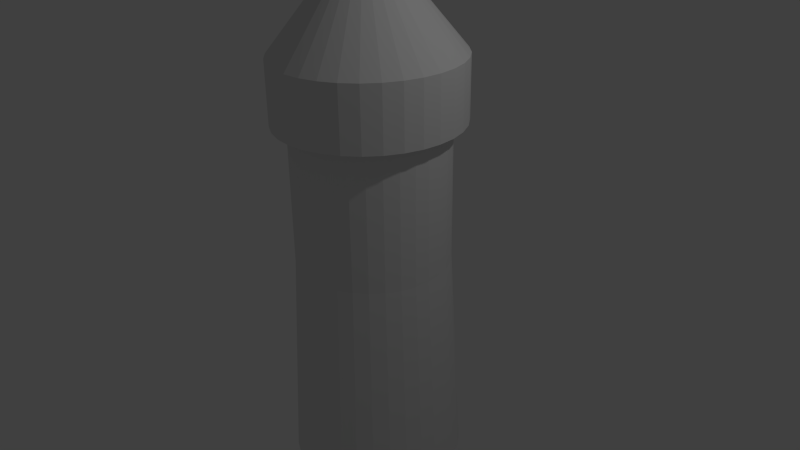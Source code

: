 # Source: tower.blend  (saved by Blender 2.72.0; exported with 4.5.12 LTS)
import bpy
from mathutils import Matrix  # noqa: F401  (used for matrix-valued properties, if any)

bpy.ops.wm.read_factory_settings(use_empty=True)
scene = bpy.context.scene
scene.name = 'Scene'

# ---- collections
col_collection_1 = bpy.data.collections.new('Collection 1'); scene.collection.children.link(col_collection_1)

# ---- world
world_world = bpy.data.worlds.new('World'); scene.world = world_world
world_world.color = (0.05088, 0.05088, 0.05088)
world_world.use_sun_shadow = False
world_world.sun_shadow_jitter_overblur = 0.0
world_world.cycles.sampling_method = 'MANUAL'
world_world.cycles.sample_map_resolution = 256

# ---- cameras
cam_camera = bpy.data.cameras.new('Camera')
cam_camera.clip_end = 100.0
cam_camera.lens = 35.0
cam_camera.sensor_width = 32.0
cam_camera.sensor_height = 18.0
cam_camera.ortho_scale = 7.314
cam_camera.dof.focus_distance = 0.0
cam_camera.dof.aperture_fstop = 128.0

# ---- lights
light_lamp = bpy.data.lights.new('Lamp', 'POINT')
light_lamp.transmission_factor = 0.0
light_lamp.cutoff_distance = 30.0
light_lamp.energy = 100.0
light_lamp.shadow_buffer_clip_start = 1.001
light_lamp.shadow_soft_size = 0.1
light_lamp.shadow_maximum_resolution = 0.006
light_lamp.use_absolute_resolution = True
light_lamp.cycles.use_multiple_importance_sampling = False

# ---- meshes
me_cylinder = bpy.data.meshes.new('Cylinder')
me_cylinder.from_pydata([(0.0002456, 1.145, -2.918), (0.2233, 1.123, -2.918), (0.4378, 1.058, -2.918), (0.6355, 0.9521, -2.918), (0.8088, 0.8099, -2.918), (0.951, 0.6366, -2.918), (1.057, 0.4389, -2.918), (1.122, 0.2244, -2.918), (1.144, 0.001331, -2.918), (1.122, -0.2218, -2.918), (1.057, -0.4363, -2.918), (0.951, -0.634, -2.918), (0.8088, -0.8072, -2.918), (0.6355, -0.9494, -2.918), (0.4378, -1.055, -2.918), (0.2233, -1.12, -2.918), (0.0002452, -1.142, -2.918), (-0.2228, -1.12, -2.918), (-0.4373, -1.055, -2.918), (-0.635, -0.9494, -2.918), (-0.8083, -0.8072, -2.918), (-0.9505, -0.634, -2.918), (-1.056, -0.4363, -2.918), (-1.121, -0.2218, -2.918), (-1.143, 0.001332, -2.918), (-1.121, 0.2244, -2.918), (-1.056, 0.4389, -2.918), (-0.9505, 0.6366, -2.918), (-0.8083, 0.8099, -2.918), (-0.635, 0.9521, -2.918), (-0.4373, 1.058, -2.918), (-0.2228, 1.123, -2.918), (0.1118, 1.134, -2.918), (0.0, 1.0, 0.0), (0.1951, 0.9808, 0.0), (0.3306, 1.09, -2.918), (0.3827, 0.9239, 0.0), (0.5367, 1.005, -2.918), (0.5556, 0.8315, 0.0), (0.7222, 0.881, -2.918), (0.7071, 0.7071, 0.0), (0.8799, 0.7233, -2.918), (0.8315, 0.5556, 0.0), (1.004, 0.5378, -2.918), (0.9239, 0.3827, 0.0), (1.089, 0.3317, -2.918), (0.9808, 0.1951, 0.0), (1.133, 0.1129, -2.918), (1.0, 7.55e-08, 0.0), (1.133, -0.1102, -2.918), (0.9808, -0.1951, 0.0), (1.089, -0.329, -2.918), (0.9239, -0.3827, 0.0), (1.004, -0.5351, -2.918), (0.8315, -0.5556, 0.0), (0.8799, -0.7206, -2.918), (0.7071, -0.7071, 0.0), (0.7222, -0.8783, -2.918), (0.5556, -0.8315, 0.0), (0.5367, -1.002, -2.918), (0.3827, -0.9239, 0.0), (0.3306, -1.088, -2.918), (0.1951, -0.9808, 0.0), (0.1118, -1.131, -2.918), (-3.258e-07, -1.0, 0.0), (-0.1113, -1.131, -2.918), (-0.1951, -0.9808, 0.0), (-0.3301, -1.088, -2.918), (-0.3827, -0.9239, 0.0), (-0.5362, -1.002, -2.918), (-0.5556, -0.8315, 0.0), (-0.7217, -0.8783, -2.918), (-0.7071, -0.7071, 0.0), (-0.8794, -0.7206, -2.918), (-0.8315, -0.5556, 0.0), (-1.003, -0.5351, -2.918), (-0.9239, -0.3827, 0.0), (-1.089, -0.329, -2.918), (-0.9808, -0.1951, 0.0), (-1.132, -0.1102, -2.918), (-1.0, 9.656e-07, 0.0), (-1.132, 0.1129, -2.918), (-0.9808, 0.1951, 0.0), (-1.089, 0.3317, -2.918), (-0.9239, 0.3827, 0.0), (-1.003, 0.5378, -2.918), (-0.8315, 0.5556, 0.0), (-0.8794, 0.7233, -2.918), (-0.7071, 0.7071, 0.0), (-0.7217, 0.881, -2.918), (-0.5556, 0.8315, 0.0), (-0.5362, 1.005, -2.918), (-0.3827, 0.9239, 0.0), (-0.3301, 1.09, -2.918), (-0.1951, 0.9808, 0.0), (-0.1113, 1.134, -2.918), (0.09755, 0.9904, 0.0), (0.2889, 0.9523, 0.0), (0.4691, 0.8777, 0.0), (0.6313, 0.7693, 0.0), (0.7693, 0.6313, 0.0), (0.8777, 0.4691, 0.0), (0.9523, 0.2889, 0.0), (0.9904, 0.09755, 0.0), (0.9904, -0.09755, 0.0), (0.9523, -0.2889, 0.0), (0.8777, -0.4691, 0.0), (0.7693, -0.6313, 0.0), (0.6313, -0.7693, 0.0), (0.4691, -0.8777, 0.0), (0.2889, -0.9523, 0.0), (0.09754, -0.9904, 0.0), (-0.09755, -0.9904, 0.0), (-0.2889, -0.9523, 0.0), (-0.4691, -0.8777, 0.0), (-0.6313, -0.7693, 0.0), (-0.7693, -0.6313, 0.0), (-0.8777, -0.4691, 0.0), (-0.9523, -0.2889, 0.0), (-0.9904, -0.09754, 0.0), (-0.9904, 0.09755, 0.0), (-0.9523, 0.2889, 0.0), (-0.8777, 0.4691, 0.0), (-0.7693, 0.6313, 0.0), (-0.6313, 0.7693, 0.0), (-0.4691, 0.8777, 0.0), (-0.09754, 0.9904, 0.0), (-0.2889, 0.9523, 0.0), (0.1951, 0.9808, 1.748), (0.3827, 0.9239, 1.748), (0.5556, 0.8315, 1.748), (0.7071, 0.7071, 1.748), (0.8315, 0.5556, 1.748), (0.9239, 0.3827, 1.748), (0.9808, 0.1951, 1.748), (1.0, 7.55e-08, 1.748), (0.9808, -0.1951, 1.748), (0.9239, -0.3827, 1.748), (0.8315, -0.5556, 1.748), (0.7071, -0.7071, 1.748), (0.5556, -0.8315, 1.748), (0.3827, -0.9239, 1.748), (0.1951, -0.9808, 1.748), (-3.258e-07, -1.0, 1.748), (-0.1951, -0.9808, 1.748), (-0.3827, -0.9239, 1.748), (-0.5556, -0.8315, 1.748), (-0.7071, -0.7071, 1.748), (-0.8315, -0.5556, 1.748), (-0.9239, -0.3827, 1.748), (-0.9808, -0.1951, 1.748), (-1.0, 9.656e-07, 1.748), (-0.9808, 0.1951, 1.748), (-0.9239, 0.3827, 1.748), (-0.8315, 0.5556, 1.748), (-0.7071, 0.7071, 1.748), (-0.5556, 0.8315, 1.748), (-0.3827, 0.9239, 1.748), (-0.1951, 0.9808, 1.748), (0.09755, 0.9904, 1.748), (0.2889, 0.9523, 1.748), (0.4691, 0.8777, 1.748), (0.6313, 0.7693, 1.748), (0.7693, 0.6313, 1.748), (0.8777, 0.4691, 1.748), (0.9523, 0.2889, 1.748), (0.9904, 0.09755, 1.748), (0.9904, -0.09755, 1.748), (0.9523, -0.2889, 1.748), (0.8777, -0.4691, 1.748), (0.7693, -0.6313, 1.748), (0.6313, -0.7693, 1.748), (0.4691, -0.8777, 1.748), (0.2889, -0.9523, 1.748), (0.09754, -0.9904, 1.748), (-0.09755, -0.9904, 1.748), (-0.2889, -0.9523, 1.748), (-0.4691, -0.8777, 1.748), (-0.6313, -0.7693, 1.748), (-0.7693, -0.6313, 1.748), (-0.8777, -0.4691, 1.748), (-0.9523, -0.2889, 1.748), (-0.9904, -0.09754, 1.748), (-0.9904, 0.09755, 1.748), (-0.9523, 0.2889, 1.748), (-0.8777, 0.4691, 1.748), (-0.7693, 0.6313, 1.748), (-0.6313, 0.7693, 1.748), (-0.4691, 0.8777, 1.748), (-0.09754, 0.9904, 1.748), (-0.2889, 0.9523, 1.748), (0.0, 1.0, 1.748), (-0.003427, 0.02397, 4.061), (0.004639, 0.02316, 4.061), (0.0124, 0.02074, 4.061), (0.01955, 0.01681, 4.061), (0.02581, 0.01152, 4.061), (0.03095, 0.005074, 4.061), (0.03477, -0.002277, 4.061), (0.03713, -0.01025, 4.061), (0.03792, -0.01855, 4.061), (0.03713, -0.02685, 4.061), (0.03477, -0.03482, 4.061), (0.03095, -0.04217, 4.061), (0.02581, -0.04862, 4.061), (0.01955, -0.05391, 4.061), (0.0124, -0.05783, 4.061), (0.004639, -0.06025, 4.061), (-0.003427, -0.06107, 4.061), (-0.01149, -0.06025, 4.061), (-0.01925, -0.05783, 4.061), (-0.0264, -0.05391, 4.061), (-0.03267, -0.04862, 4.061), (-0.03781, -0.04217, 4.061), (-0.04163, -0.03482, 4.061), (-0.04398, -0.02685, 4.061), (-0.04478, -0.01855, 4.061), (-0.04398, -0.01025, 4.061), (-0.04163, -0.002277, 4.061), (-0.03781, 0.005074, 4.061), (-0.03267, 0.01152, 4.061), (-0.0264, 0.01681, 4.061), (-0.01925, 0.02074, 4.061), (-0.01149, 0.02316, 4.061), (0.000606, 0.02356, 4.061), (0.008518, 0.02195, 4.061), (0.01597, 0.01877, 4.061), (0.02268, 0.01416, 4.061), (0.02838, 0.008296, 4.061), (0.03286, 0.001399, 4.061), (0.03595, -0.006266, 4.061), (0.03752, -0.0144, 4.061), (0.03752, -0.0227, 4.061), (0.03595, -0.03083, 4.061), (0.03286, -0.0385, 4.061), (0.02838, -0.0454, 4.061), (0.02268, -0.05126, 4.061), (0.01597, -0.05587, 4.061), (0.008518, -0.05904, 4.061), (0.000606, -0.06066, 4.061), (-0.007461, -0.06066, 4.061), (-0.01537, -0.05904, 4.061), (-0.02283, -0.05587, 4.061), (-0.02953, -0.05126, 4.061), (-0.03524, -0.0454, 4.061), (-0.03972, -0.0385, 4.061), (-0.04281, -0.03083, 4.061), (-0.04438, -0.0227, 4.061), (-0.04438, -0.0144, 4.061), (-0.04281, -0.006266, 4.061), (-0.03972, 0.001399, 4.061), (-0.03524, 0.008296, 4.061), (-0.02953, 0.01416, 4.061), (-0.02283, 0.01877, 4.061), (-0.01537, 0.02195, 4.061), (-0.007461, 0.02356, 4.061), (9.666e-06, 1.21, 2.637), (0.2295, 1.186, 2.637), (0.4501, 1.117, 2.637), (0.6534, 1.006, 2.637), (0.8317, 0.8553, 2.637), (0.978, 0.672, 2.637), (1.087, 0.4629, 2.637), (1.154, 0.236, 2.637), (1.176, 2.994e-05, 2.637), (1.154, -0.2359, 2.637), (1.087, -0.4628, 2.637), (0.978, -0.6719, 2.637), (0.8317, -0.8552, 2.637), (0.6534, -1.006, 2.637), (0.4501, -1.117, 2.637), (0.2295, -1.186, 2.637), (9.282e-06, -1.209, 2.637), (-0.2294, -1.186, 2.637), (-0.4501, -1.117, 2.637), (-0.6534, -1.006, 2.637), (-0.8317, -0.8552, 2.637), (-0.9779, -0.6719, 2.637), (-1.087, -0.4628, 2.637), (-1.154, -0.2359, 2.637), (-1.176, 3.102e-05, 2.637), (-1.154, 0.236, 2.637), (-1.087, 0.4629, 2.637), (-0.9779, 0.672, 2.637), (-0.8317, 0.8553, 2.637), (-0.6534, 1.006, 2.637), (-0.4501, 1.117, 2.637), (-0.2294, 1.186, 2.637), (0.1147, 1.198, 2.637), (0.3398, 1.152, 2.637), (0.5518, 1.062, 2.637), (0.7426, 0.9305, 2.637), (0.9048, 0.7636, 2.637), (1.032, 0.5674, 2.637), (1.12, 0.3494, 2.637), (1.165, 0.118, 2.637), (1.165, -0.118, 2.637), (1.12, -0.3494, 2.637), (1.032, -0.5674, 2.637), (0.9048, -0.7636, 2.637), (0.7426, -0.9304, 2.637), (0.5518, -1.062, 2.637), (0.3398, -1.152, 2.637), (0.1147, -1.198, 2.637), (-0.1147, -1.198, 2.637), (-0.3398, -1.152, 2.637), (-0.5518, -1.062, 2.637), (-0.7425, -0.9304, 2.637), (-0.9048, -0.7636, 2.637), (-1.032, -0.5674, 2.637), (-1.12, -0.3494, 2.637), (-1.165, -0.118, 2.637), (-1.165, 0.118, 2.637), (-1.12, 0.3494, 2.637), (-1.032, 0.5674, 2.637), (-0.9048, 0.7636, 2.637), (-0.7425, 0.9305, 2.637), (-0.5518, 1.062, 2.637), (-0.1147, 1.198, 2.637), (-0.3398, 1.152, 2.637), (0.2295, 1.186, 1.826), (0.4501, 1.117, 1.826), (0.6534, 1.006, 1.826), (0.8317, 0.8553, 1.826), (0.978, 0.672, 1.826), (1.087, 0.4629, 1.826), (1.154, 0.236, 1.826), (1.176, 2.994e-05, 1.826), (1.154, -0.2359, 1.826), (1.087, -0.4628, 1.826), (0.978, -0.6719, 1.826), (0.8317, -0.8552, 1.826), (0.6534, -1.006, 1.826), (0.4501, -1.117, 1.826), (0.2295, -1.186, 1.826), (9.282e-06, -1.209, 1.826), (-0.2294, -1.186, 1.826), (-0.4501, -1.117, 1.826), (-0.6534, -1.006, 1.826), (-0.8317, -0.8552, 1.826), (-0.9779, -0.6719, 1.826), (-1.087, -0.4628, 1.826), (-1.154, -0.2359, 1.826), (-1.176, 3.102e-05, 1.826), (-1.154, 0.236, 1.826), (-1.087, 0.4629, 1.826), (-0.9779, 0.672, 1.826), (-0.8317, 0.8553, 1.826), (-0.6534, 1.006, 1.826), (-0.4501, 1.117, 1.826), (-0.2294, 1.186, 1.826), (0.1147, 1.198, 1.826), (0.3398, 1.152, 1.826), (0.5518, 1.062, 1.826), (0.7426, 0.9305, 1.826), (0.9048, 0.7636, 1.826), (1.032, 0.5674, 1.826), (1.12, 0.3494, 1.826), (1.165, 0.118, 1.826), (1.165, -0.118, 1.826), (1.12, -0.3494, 1.826), (1.032, -0.5674, 1.826), (0.9048, -0.7636, 1.826), (0.7426, -0.9304, 1.826), (0.5518, -1.062, 1.826), (0.3398, -1.152, 1.826), (0.1147, -1.198, 1.826), (-0.1147, -1.198, 1.826), (-0.3398, -1.152, 1.826), (-0.5518, -1.062, 1.826), (-0.7425, -0.9304, 1.826), (-0.9048, -0.7636, 1.826), (-1.032, -0.5674, 1.826), (-1.12, -0.3494, 1.826), (-1.165, -0.118, 1.826), (-1.165, 0.118, 1.826), (-1.12, 0.3494, 1.826), (-1.032, 0.5674, 1.826), (-0.9048, 0.7636, 1.826), (-0.7425, 0.9305, 1.826), (-0.5518, 1.062, 1.826), (-0.1147, 1.198, 1.826), (-0.3398, 1.152, 1.826), (9.666e-06, 1.21, 1.826), (-0.003669, 0.02874, 5.584), (0.005556, 0.02781, 5.584), (0.01443, 0.02504, 5.584), (0.0226, 0.02055, 5.584), (0.02976, 0.0145, 5.584), (0.03564, 0.007133, 5.584), (0.04001, -0.001273, 5.584), (0.0427, -0.01039, 5.584), (0.04361, -0.01988, 5.584), (0.0427, -0.02937, 5.584), (0.04001, -0.03849, 5.584), (0.03564, -0.04689, 5.584), (0.02976, -0.05426, 5.584), (0.0226, -0.06031, 5.584), (0.01443, -0.0648, 5.584), (0.005556, -0.06757, 5.584), (-0.003669, -0.0685, 5.584), (-0.01289, -0.06757, 5.584), (-0.02176, -0.0648, 5.584), (-0.02994, -0.06031, 5.584), (-0.0371, -0.05426, 5.584), (-0.04298, -0.04689, 5.584), (-0.04735, -0.03849, 5.584), (-0.05004, -0.02937, 5.584), (-0.05095, -0.01988, 5.584), (-0.05004, -0.01039, 5.584), (-0.04735, -0.001273, 5.584), (-0.04298, 0.007133, 5.584), (-0.0371, 0.0145, 5.584), (-0.02994, 0.02055, 5.584), (-0.02176, 0.02504, 5.584), (-0.01289, 0.02781, 5.584), (0.0009435, 0.02828, 5.584), (0.009991, 0.02642, 5.584), (0.01851, 0.02279, 5.584), (0.02618, 0.01752, 5.584), (0.0327, 0.01082, 5.584), (0.03783, 0.00293, 5.584), (0.04136, -0.005834, 5.584), (0.04316, -0.01514, 5.584), (0.04316, -0.02462, 5.584), (0.04136, -0.03393, 5.584), (0.03783, -0.04269, 5.584), (0.0327, -0.05058, 5.584), (0.02618, -0.05729, 5.584), (0.01851, -0.06256, 5.584), (0.00999, -0.06619, 5.584), (0.0009435, -0.06804, 5.584), (-0.008281, -0.06804, 5.584), (-0.01733, -0.06619, 5.584), (-0.02585, -0.06256, 5.584), (-0.03352, -0.05729, 5.584), (-0.04004, -0.05058, 5.584), (-0.04517, -0.04269, 5.584), (-0.0487, -0.03393, 5.584), (-0.0505, -0.02462, 5.584), (-0.0505, -0.01514, 5.584), (-0.0487, -0.005834, 5.584), (-0.04517, 0.00293, 5.584), (-0.04004, 0.01082, 5.584), (-0.03352, 0.01752, 5.584), (-0.02585, 0.02279, 5.584), (-0.01733, 0.02642, 5.584), (-0.008281, 0.02828, 5.584)], [], [(0, 32, 1, 35, 2, 37, 3, 39, 4, 41, 5, 43, 6, 45, 7, 47, 8, 49, 9, 51, 10, 53, 11, 55, 12, 57, 13, 59, 14, 61, 15, 63, 16, 65, 17, 67, 18, 69, 19, 71, 20, 73, 21, 75, 22, 77, 23, 79, 24, 81, 25, 83, 26, 85, 27, 87, 28, 89, 29, 91, 30, 93, 31, 95), (32, 96, 34, 1), (0, 33, 96, 32), (35, 97, 36, 2), (1, 34, 97, 35), (37, 98, 38, 3), (2, 36, 98, 37), (39, 99, 40, 4), (3, 38, 99, 39), (41, 100, 42, 5), (4, 40, 100, 41), (43, 101, 44, 6), (5, 42, 101, 43), (45, 102, 46, 7), (6, 44, 102, 45), (47, 103, 48, 8), (7, 46, 103, 47), (49, 104, 50, 9), (8, 48, 104, 49), (51, 105, 52, 10), (9, 50, 105, 51), (53, 106, 54, 11), (10, 52, 106, 53), (55, 107, 56, 12), (11, 54, 107, 55), (57, 108, 58, 13), (12, 56, 108, 57), (59, 109, 60, 14), (13, 58, 109, 59), (61, 110, 62, 15), (14, 60, 110, 61), (63, 111, 64, 16), (15, 62, 111, 63), (65, 112, 66, 17), (16, 64, 112, 65), (67, 113, 68, 18), (17, 66, 113, 67), (69, 114, 70, 19), (18, 68, 114, 69), (71, 115, 72, 20), (19, 70, 115, 71), (73, 116, 74, 21), (20, 72, 116, 73), (75, 117, 76, 22), (21, 74, 117, 75), (77, 118, 78, 23), (22, 76, 118, 77), (79, 119, 80, 24), (23, 78, 119, 79), (81, 120, 82, 25), (24, 80, 120, 81), (83, 121, 84, 26), (25, 82, 121, 83), (85, 122, 86, 27), (26, 84, 122, 85), (87, 123, 88, 28), (27, 86, 123, 87), (89, 124, 90, 29), (28, 88, 124, 89), (91, 125, 92, 30), (29, 90, 125, 91), (95, 126, 33, 0), (31, 94, 126, 95), (93, 127, 94, 31), (30, 92, 127, 93), (177, 145, 337, 369), (141, 172, 364, 333), (162, 130, 322, 354), (148, 179, 371, 340), (184, 152, 344, 376), (133, 164, 356, 325), (169, 137, 329, 361), (155, 186, 378, 347), (176, 144, 336, 368), (140, 171, 363, 332), (161, 129, 321, 353), (147, 178, 370, 339), (183, 151, 343, 375), (168, 136, 328, 360), (132, 163, 355, 324), (154, 185, 377, 346), (190, 157, 349, 382), (175, 143, 335, 367), (139, 170, 362, 331), (160, 128, 320, 352), (146, 177, 369, 338), (182, 150, 342, 374), (167, 135, 327, 359), (131, 162, 354, 323), (153, 184, 376, 345), (189, 158, 350, 381), (174, 142, 334, 366), (138, 169, 361, 330), (159, 191, 383, 351), (145, 176, 368, 337), (181, 149, 341, 373), (166, 134, 326, 358), (130, 161, 353, 322), (152, 183, 375, 344), (188, 156, 348, 380), (173, 141, 333, 365), (137, 168, 360, 329), (158, 190, 382, 350), (144, 175, 367, 336), (180, 148, 340, 372), (165, 133, 325, 357), (129, 160, 352, 321), (151, 182, 374, 343), (187, 155, 347, 379), (172, 140, 332, 364), (136, 167, 359, 328), (191, 189, 381, 383), (143, 174, 366, 335), (179, 147, 339, 371), (164, 132, 324, 356), (128, 159, 351, 320), (150, 181, 373, 342), (186, 154, 346, 378), (171, 139, 331, 363), (135, 166, 358, 327), (157, 188, 380, 349), (178, 146, 338, 370), (142, 173, 365, 334), (163, 131, 323, 355), (149, 180, 372, 341), (185, 153, 345, 377), (170, 138, 330, 362), (134, 165, 357, 326), (156, 187, 379, 348), (96, 159, 128, 34), (97, 160, 129, 36), (98, 161, 130, 38), (99, 162, 131, 40), (100, 163, 132, 42), (101, 164, 133, 44), (102, 165, 134, 46), (103, 166, 135, 48), (104, 167, 136, 50), (105, 168, 137, 52), (106, 169, 138, 54), (107, 170, 139, 56), (108, 171, 140, 58), (109, 172, 141, 60), (110, 173, 142, 62), (111, 174, 143, 64), (112, 175, 144, 66), (113, 176, 145, 68), (114, 177, 146, 70), (115, 178, 147, 72), (116, 179, 148, 74), (117, 180, 149, 76), (118, 181, 150, 78), (119, 182, 151, 80), (120, 183, 152, 82), (121, 184, 153, 84), (122, 185, 154, 86), (123, 186, 155, 88), (124, 187, 156, 90), (125, 188, 157, 92), (126, 189, 191, 33), (127, 190, 158, 94), (33, 191, 159, 96), (34, 128, 160, 97), (36, 129, 161, 98), (38, 130, 162, 99), (40, 131, 163, 100), (42, 132, 164, 101), (44, 133, 165, 102), (46, 134, 166, 103), (48, 135, 167, 104), (50, 136, 168, 105), (52, 137, 169, 106), (54, 138, 170, 107), (56, 139, 171, 108), (58, 140, 172, 109), (60, 141, 173, 110), (62, 142, 174, 111), (64, 143, 175, 112), (66, 144, 176, 113), (68, 145, 177, 114), (70, 146, 178, 115), (72, 147, 179, 116), (74, 148, 180, 117), (76, 149, 181, 118), (78, 150, 182, 119), (80, 151, 183, 120), (82, 152, 184, 121), (84, 153, 185, 122), (86, 154, 186, 123), (88, 155, 187, 124), (90, 156, 188, 125), (94, 158, 189, 126), (92, 157, 190, 127), (288, 224, 193, 257), (289, 225, 194, 258), (290, 226, 195, 259), (291, 227, 196, 260), (292, 228, 197, 261), (293, 229, 198, 262), (294, 230, 199, 263), (295, 231, 200, 264), (296, 232, 201, 265), (297, 233, 202, 266), (298, 234, 203, 267), (299, 235, 204, 268), (300, 236, 205, 269), (301, 237, 206, 270), (302, 238, 207, 271), (303, 239, 208, 272), (304, 240, 209, 273), (305, 241, 210, 274), (306, 242, 211, 275), (307, 243, 212, 276), (308, 244, 213, 277), (309, 245, 214, 278), (310, 246, 215, 279), (311, 247, 216, 280), (312, 248, 217, 281), (313, 249, 218, 282), (314, 250, 219, 283), (315, 251, 220, 284), (316, 252, 221, 285), (317, 253, 222, 286), (193, 224, 416, 385), (318, 255, 192, 256), (319, 254, 223, 287), (256, 192, 224, 288), (257, 193, 225, 289), (258, 194, 226, 290), (259, 195, 227, 291), (260, 196, 228, 292), (261, 197, 229, 293), (262, 198, 230, 294), (263, 199, 231, 295), (264, 200, 232, 296), (265, 201, 233, 297), (266, 202, 234, 298), (267, 203, 235, 299), (268, 204, 236, 300), (269, 205, 237, 301), (270, 206, 238, 302), (271, 207, 239, 303), (272, 208, 240, 304), (273, 209, 241, 305), (274, 210, 242, 306), (275, 211, 243, 307), (276, 212, 244, 308), (277, 213, 245, 309), (278, 214, 246, 310), (279, 215, 247, 311), (280, 216, 248, 312), (281, 217, 249, 313), (282, 218, 250, 314), (283, 219, 251, 315), (284, 220, 252, 316), (285, 221, 253, 317), (287, 223, 255, 318), (286, 222, 254, 319), (351, 288, 257, 320), (352, 289, 258, 321), (353, 290, 259, 322), (354, 291, 260, 323), (355, 292, 261, 324), (356, 293, 262, 325), (357, 294, 263, 326), (358, 295, 264, 327), (359, 296, 265, 328), (360, 297, 266, 329), (361, 298, 267, 330), (362, 299, 268, 331), (363, 300, 269, 332), (364, 301, 270, 333), (365, 302, 271, 334), (366, 303, 272, 335), (367, 304, 273, 336), (368, 305, 274, 337), (369, 306, 275, 338), (370, 307, 276, 339), (371, 308, 277, 340), (372, 309, 278, 341), (373, 310, 279, 342), (374, 311, 280, 343), (375, 312, 281, 344), (376, 313, 282, 345), (377, 314, 283, 346), (378, 315, 284, 347), (379, 316, 285, 348), (380, 317, 286, 349), (381, 318, 256, 383), (382, 319, 287, 350), (383, 256, 288, 351), (320, 257, 289, 352), (321, 258, 290, 353), (322, 259, 291, 354), (323, 260, 292, 355), (324, 261, 293, 356), (325, 262, 294, 357), (326, 263, 295, 358), (327, 264, 296, 359), (328, 265, 297, 360), (329, 266, 298, 361), (330, 267, 299, 362), (331, 268, 300, 363), (332, 269, 301, 364), (333, 270, 302, 365), (334, 271, 303, 366), (335, 272, 304, 367), (336, 273, 305, 368), (337, 274, 306, 369), (338, 275, 307, 370), (339, 276, 308, 371), (340, 277, 309, 372), (341, 278, 310, 373), (342, 279, 311, 374), (343, 280, 312, 375), (344, 281, 313, 376), (345, 282, 314, 377), (346, 283, 315, 378), (347, 284, 316, 379), (348, 285, 317, 380), (350, 287, 318, 381), (349, 286, 319, 382), (385, 416, 384, 447, 415, 446, 414, 445, 413, 444, 412, 443, 411, 442, 410, 441, 409, 440, 408, 439, 407, 438, 406, 437, 405, 436, 404, 435, 403, 434, 402, 433, 401, 432, 400, 431, 399, 430, 398, 429, 397, 428, 396, 427, 395, 426, 394, 425, 393, 424, 392, 423, 391, 422, 390, 421, 389, 420, 388, 419, 387, 418, 386, 417), (234, 202, 394, 426), (208, 239, 431, 400), (223, 254, 446, 415), (249, 217, 409, 441), (227, 195, 387, 419), (201, 232, 424, 393), (216, 247, 439, 408), (242, 210, 402, 434), (194, 225, 417, 386), (235, 203, 395, 427), (209, 240, 432, 401), (192, 255, 447, 384), (250, 218, 410, 442), (228, 196, 388, 420), (202, 233, 425, 394), (217, 248, 440, 409), (243, 211, 403, 435), (195, 226, 418, 387), (236, 204, 396, 428), (210, 241, 433, 402), (251, 219, 411, 443), (229, 197, 389, 421), (203, 234, 426, 395), (218, 249, 441, 410), (244, 212, 404, 436), (196, 227, 419, 388), (237, 205, 397, 429), (211, 242, 434, 403), (252, 220, 412, 444), (204, 235, 427, 396), (230, 198, 390, 422), (219, 250, 442, 411), (245, 213, 405, 437), (197, 228, 420, 389), (224, 192, 384, 416), (238, 206, 398, 430), (212, 243, 435, 404), (253, 221, 413, 445), (231, 199, 391, 423), (205, 236, 428, 397), (220, 251, 443, 412), (246, 214, 406, 438), (198, 229, 421, 390), (213, 244, 436, 405), (239, 207, 399, 431), (254, 222, 414, 446), (232, 200, 392, 424), (206, 237, 429, 398), (221, 252, 444, 413), (247, 215, 407, 439), (225, 193, 385, 417), (199, 230, 422, 391), (214, 245, 437, 406), (240, 208, 400, 432), (255, 223, 415, 447), (233, 201, 393, 425), (207, 238, 430, 399), (222, 253, 445, 414), (248, 216, 408, 440), (226, 194, 386, 418), (200, 231, 423, 392), (215, 246, 438, 407), (241, 209, 401, 433)])
me_cylinder.use_remesh_preserve_volume = False
me_cylinder.use_remesh_preserve_attributes = False
me_cylinder.use_mirror_vertex_groups = False
me_cylinder.update()

# ---- objects
ob_cylinder = bpy.data.objects.new('Cylinder', me_cylinder)
ob_lamp = bpy.data.objects.new('Lamp', light_lamp)
ob_camera = bpy.data.objects.new('Camera', cam_camera)

# ---- transforms, parenting, visibility, modifiers, constraints
ob_cylinder.location = (0.0, 0.0, 0.0)
ob_cylinder.lineart.crease_threshold = 0.0
ob_lamp.location = (4.076, 1.005, 5.904)
ob_lamp.rotation_euler = (0.6503, 0.05522, 1.866)
ob_lamp.lock_rotations_4d = False
ob_lamp.empty_display_type = 'ARROWS'
ob_lamp.color = (0.0, 0.0, 0.0, 0.0)
ob_lamp.lineart.crease_threshold = 0.0
ob_camera.location = (7.481, -6.508, 5.344)
ob_camera.rotation_euler = (1.109, 0.01082, 0.8149)
ob_camera.lock_rotations_4d = False
ob_camera.empty_display_type = 'ARROWS'
ob_camera.color = (0.0, 0.0, 0.0, 0.0)
ob_camera.display_type = 'WIRE'
ob_camera.lineart.crease_threshold = 0.0

# ---- collection membership
col_collection_1.objects.link(ob_cylinder)
col_collection_1.objects.link(ob_lamp)
col_collection_1.objects.link(ob_camera)

# ---- scene / render settings (as saved in the file)
scene.camera = ob_camera
scene.frame_start = 1; scene.frame_end = 250; scene.frame_set(1)
scene.render.engine = 'BLENDER_EEVEE_NEXT'
scene.render.resolution_percentage = 50
scene.render.dither_intensity = 0.0
scene.cycles.use_denoising = False
scene.cycles.samples = 10
scene.cycles.sampling_pattern = 'TABULATED_SOBOL'
scene.cycles.light_sampling_threshold = 0.0
scene.cycles.use_adaptive_sampling = False
scene.cycles.use_light_tree = False
scene.cycles.blur_glossy = 0.0
scene.cycles.pixel_filter_type = 'GAUSSIAN'
scene.cycles.sample_clamp_indirect = 0.0
scene.view_settings.view_transform = 'Standard'
bpy.context.view_layer.update()
